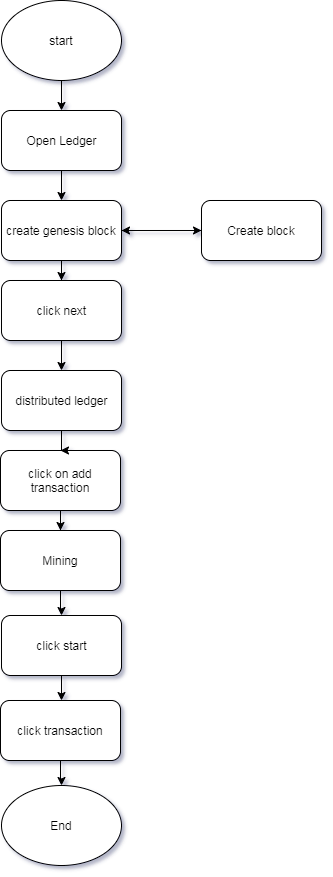

The diagram above was exported from draw.io. Its source (the exported page's mxGraphModel, read from the mxfile embedded in the PNG):
<mxGraphModel dx="1119" dy="535" grid="1" gridSize="10" guides="1" tooltips="1" connect="1" arrows="1" fold="1" page="1" pageScale="1" pageWidth="850" pageHeight="1100" math="0" shadow="0">
  <root>
    <mxCell id="0" />
    <mxCell id="1" parent="0" />
    <mxCell id="Rv3w-tlnDhtJNv7TmzAF-22" value="" style="edgeStyle=orthogonalEdgeStyle;rounded=0;orthogonalLoop=1;jettySize=auto;html=1;entryX=0.5;entryY=0;entryDx=0;entryDy=0;" edge="1" parent="1" source="Rv3w-tlnDhtJNv7TmzAF-1" target="Rv3w-tlnDhtJNv7TmzAF-24">
      <mxGeometry relative="1" as="geometry">
        <mxPoint x="380" y="120" as="targetPoint" />
      </mxGeometry>
    </mxCell>
    <mxCell id="Rv3w-tlnDhtJNv7TmzAF-1" value="start" style="ellipse;whiteSpace=wrap;html=1;" vertex="1" parent="1">
      <mxGeometry x="320" y="20" width="120" height="80" as="geometry" />
    </mxCell>
    <mxCell id="Rv3w-tlnDhtJNv7TmzAF-23" value="" style="edgeStyle=orthogonalEdgeStyle;rounded=0;orthogonalLoop=1;jettySize=auto;html=1;exitX=0.5;exitY=1;exitDx=0;exitDy=0;" edge="1" parent="1" source="Rv3w-tlnDhtJNv7TmzAF-24" target="Rv3w-tlnDhtJNv7TmzAF-2">
      <mxGeometry relative="1" as="geometry">
        <mxPoint x="380" y="200" as="sourcePoint" />
      </mxGeometry>
    </mxCell>
    <mxCell id="Rv3w-tlnDhtJNv7TmzAF-6" value="" style="edgeStyle=orthogonalEdgeStyle;rounded=0;orthogonalLoop=1;jettySize=auto;html=1;" edge="1" parent="1" source="Rv3w-tlnDhtJNv7TmzAF-2" target="Rv3w-tlnDhtJNv7TmzAF-3">
      <mxGeometry relative="1" as="geometry" />
    </mxCell>
    <mxCell id="Rv3w-tlnDhtJNv7TmzAF-29" value="" style="edgeStyle=orthogonalEdgeStyle;rounded=0;orthogonalLoop=1;jettySize=auto;html=1;" edge="1" parent="1" source="Rv3w-tlnDhtJNv7TmzAF-2" target="Rv3w-tlnDhtJNv7TmzAF-28">
      <mxGeometry relative="1" as="geometry" />
    </mxCell>
    <mxCell id="Rv3w-tlnDhtJNv7TmzAF-2" value="create genesis block" style="rounded=1;whiteSpace=wrap;html=1;" vertex="1" parent="1">
      <mxGeometry x="320" y="220" width="120" height="60" as="geometry" />
    </mxCell>
    <mxCell id="Rv3w-tlnDhtJNv7TmzAF-31" value="" style="edgeStyle=orthogonalEdgeStyle;rounded=0;orthogonalLoop=1;jettySize=auto;html=1;entryX=1;entryY=0.5;entryDx=0;entryDy=0;" edge="1" parent="1" source="Rv3w-tlnDhtJNv7TmzAF-28" target="Rv3w-tlnDhtJNv7TmzAF-2">
      <mxGeometry relative="1" as="geometry">
        <mxPoint x="580" y="340" as="targetPoint" />
      </mxGeometry>
    </mxCell>
    <mxCell id="Rv3w-tlnDhtJNv7TmzAF-28" value="Create block" style="rounded=1;whiteSpace=wrap;html=1;" vertex="1" parent="1">
      <mxGeometry x="520" y="220" width="120" height="60" as="geometry" />
    </mxCell>
    <mxCell id="Rv3w-tlnDhtJNv7TmzAF-16" value="" style="edgeStyle=orthogonalEdgeStyle;rounded=0;orthogonalLoop=1;jettySize=auto;html=1;" edge="1" parent="1" source="Rv3w-tlnDhtJNv7TmzAF-3" target="Rv3w-tlnDhtJNv7TmzAF-14">
      <mxGeometry relative="1" as="geometry" />
    </mxCell>
    <mxCell id="Rv3w-tlnDhtJNv7TmzAF-3" value="click next" style="rounded=1;whiteSpace=wrap;html=1;" vertex="1" parent="1">
      <mxGeometry x="320" y="300" width="120" height="60" as="geometry" />
    </mxCell>
    <mxCell id="Rv3w-tlnDhtJNv7TmzAF-18" value="" style="edgeStyle=orthogonalEdgeStyle;rounded=0;orthogonalLoop=1;jettySize=auto;html=1;" edge="1" parent="1" source="Rv3w-tlnDhtJNv7TmzAF-4" target="Rv3w-tlnDhtJNv7TmzAF-17">
      <mxGeometry relative="1" as="geometry" />
    </mxCell>
    <mxCell id="Rv3w-tlnDhtJNv7TmzAF-4" value="click on add transaction" style="rounded=1;whiteSpace=wrap;html=1;" vertex="1" parent="1">
      <mxGeometry x="319" y="470" width="120" height="60" as="geometry" />
    </mxCell>
    <mxCell id="Rv3w-tlnDhtJNv7TmzAF-26" value="" style="edgeStyle=orthogonalEdgeStyle;rounded=0;orthogonalLoop=1;jettySize=auto;html=1;" edge="1" parent="1" source="Rv3w-tlnDhtJNv7TmzAF-8">
      <mxGeometry relative="1" as="geometry">
        <mxPoint x="380" y="720" as="targetPoint" />
      </mxGeometry>
    </mxCell>
    <mxCell id="Rv3w-tlnDhtJNv7TmzAF-8" value="click start" style="rounded=1;whiteSpace=wrap;html=1;" vertex="1" parent="1">
      <mxGeometry x="320" y="635" width="120" height="60" as="geometry" />
    </mxCell>
    <mxCell id="Rv3w-tlnDhtJNv7TmzAF-15" value="" style="edgeStyle=orthogonalEdgeStyle;rounded=0;orthogonalLoop=1;jettySize=auto;html=1;" edge="1" parent="1" source="Rv3w-tlnDhtJNv7TmzAF-14" target="Rv3w-tlnDhtJNv7TmzAF-4">
      <mxGeometry relative="1" as="geometry" />
    </mxCell>
    <mxCell id="Rv3w-tlnDhtJNv7TmzAF-14" value="distributed ledger" style="rounded=1;whiteSpace=wrap;html=1;" vertex="1" parent="1">
      <mxGeometry x="320" y="390" width="120" height="60" as="geometry" />
    </mxCell>
    <mxCell id="Rv3w-tlnDhtJNv7TmzAF-25" value="" style="edgeStyle=orthogonalEdgeStyle;rounded=0;orthogonalLoop=1;jettySize=auto;html=1;" edge="1" parent="1" source="Rv3w-tlnDhtJNv7TmzAF-17" target="Rv3w-tlnDhtJNv7TmzAF-8">
      <mxGeometry relative="1" as="geometry" />
    </mxCell>
    <mxCell id="Rv3w-tlnDhtJNv7TmzAF-17" value="Mining" style="rounded=1;whiteSpace=wrap;html=1;" vertex="1" parent="1">
      <mxGeometry x="319" y="550" width="120" height="60" as="geometry" />
    </mxCell>
    <mxCell id="Rv3w-tlnDhtJNv7TmzAF-24" value="Open Ledger" style="rounded=1;whiteSpace=wrap;html=1;" vertex="1" parent="1">
      <mxGeometry x="320" y="130" width="120" height="60" as="geometry" />
    </mxCell>
    <mxCell id="Rv3w-tlnDhtJNv7TmzAF-35" value="" style="edgeStyle=orthogonalEdgeStyle;rounded=0;orthogonalLoop=1;jettySize=auto;html=1;" edge="1" parent="1" source="Rv3w-tlnDhtJNv7TmzAF-27" target="Rv3w-tlnDhtJNv7TmzAF-34">
      <mxGeometry relative="1" as="geometry" />
    </mxCell>
    <mxCell id="Rv3w-tlnDhtJNv7TmzAF-27" value="click transaction" style="rounded=1;whiteSpace=wrap;html=1;" vertex="1" parent="1">
      <mxGeometry x="319" y="720" width="120" height="60" as="geometry" />
    </mxCell>
    <mxCell id="Rv3w-tlnDhtJNv7TmzAF-34" value="End" style="ellipse;whiteSpace=wrap;html=1;" vertex="1" parent="1">
      <mxGeometry x="320" y="805" width="120" height="80" as="geometry" />
    </mxCell>
  </root>
</mxGraphModel>